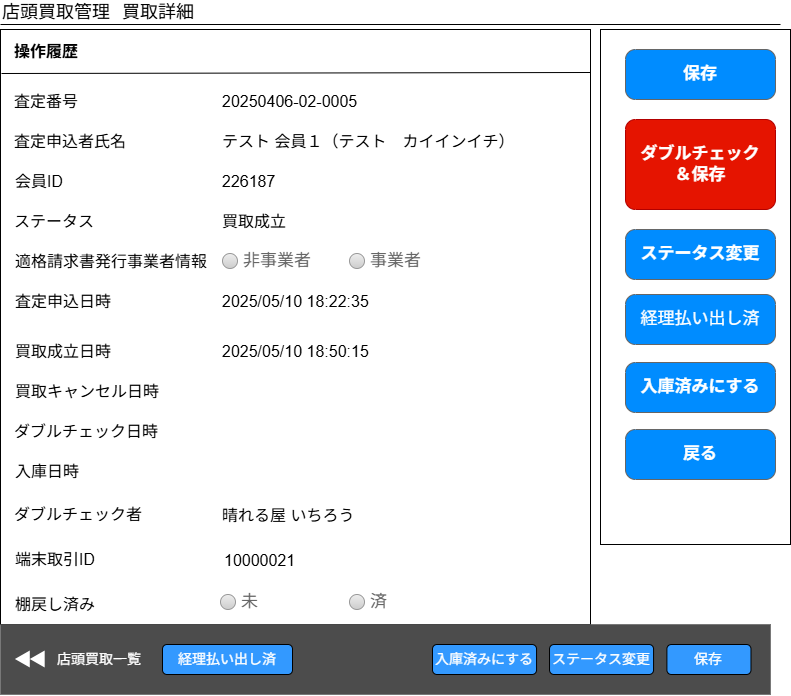

The diagram above was exported from draw.io. Its source (the exported page's mxGraphModel, read from the mxfile embedded in the PNG):
<mxGraphModel dx="1426" dy="743" grid="1" gridSize="10" guides="1" tooltips="1" connect="1" arrows="1" fold="1" page="1" pageScale="1" pageWidth="826" pageHeight="1169" background="none" math="0" shadow="0">
  <root>
    <mxCell id="0" />
    <mxCell id="1" parent="0" />
    <mxCell id="te2LCIWQLsRLN0nKIsHO-21" value="" style="rounded=0;whiteSpace=wrap;html=1;" parent="1" vertex="1">
      <mxGeometry x="618" y="45" width="190" height="515" as="geometry" />
    </mxCell>
    <mxCell id="te2LCIWQLsRLN0nKIsHO-20" value="" style="rounded=0;whiteSpace=wrap;html=1;" parent="1" vertex="1">
      <mxGeometry x="18" y="45" width="590" height="595" as="geometry" />
    </mxCell>
    <mxCell id="4" value="" style="line;strokeWidth=1" parent="1" vertex="1">
      <mxGeometry x="18" y="35" width="780" height="10" as="geometry" />
    </mxCell>
    <mxCell id="5" value="店頭買取管理" style="text;spacingTop=-5;fontSize=18;" parent="1" vertex="1">
      <mxGeometry x="18" y="15.000000000000085" width="30" height="20" as="geometry" />
    </mxCell>
    <mxCell id="o_-q-23cP6gNtdc6DDv3-65" value="買取詳細" style="text;spacingTop=-5;fontSize=18;" parent="1" vertex="1">
      <mxGeometry x="138" y="15.000000000000085" width="30" height="20" as="geometry" />
    </mxCell>
    <mxCell id="S6E_H-37tKdN1IB851SC-20" value="&lt;span style=&quot;font-size: 16px;&quot;&gt;操作履歴&lt;/span&gt;" style="text;strokeColor=none;fillColor=none;html=1;fontSize=24;fontStyle=1;verticalAlign=middle;align=left;" parent="1" vertex="1">
      <mxGeometry x="29.75" y="45" width="234" height="40" as="geometry" />
    </mxCell>
    <mxCell id="S6E_H-37tKdN1IB851SC-21" value="" style="endArrow=none;html=1;rounded=0;exitX=0;exitY=1;exitDx=0;exitDy=0;" parent="1" edge="1">
      <mxGeometry width="50" height="50" relative="1" as="geometry">
        <mxPoint x="19" y="89" as="sourcePoint" />
        <mxPoint x="608" y="88" as="targetPoint" />
      </mxGeometry>
    </mxCell>
    <mxCell id="S6E_H-37tKdN1IB851SC-30" value="&lt;span style=&quot;font-size: 16px; font-weight: 400;&quot;&gt;テスト 会員１（テスト　カイインイチ）&lt;/span&gt;" style="text;strokeColor=none;fillColor=none;html=1;fontSize=24;fontStyle=1;verticalAlign=middle;align=left;" parent="1" vertex="1">
      <mxGeometry x="238" y="135" width="299.75" height="40" as="geometry" />
    </mxCell>
    <mxCell id="S6E_H-37tKdN1IB851SC-32" value="&lt;span style=&quot;font-size: 16px; font-weight: 400;&quot;&gt;ステータス&lt;/span&gt;" style="text;strokeColor=none;fillColor=none;html=1;fontSize=24;fontStyle=1;verticalAlign=middle;align=left;" parent="1" vertex="1">
      <mxGeometry x="29.75" y="215" width="100" height="40" as="geometry" />
    </mxCell>
    <mxCell id="S6E_H-37tKdN1IB851SC-37" value="&lt;span style=&quot;font-size: 16px; font-weight: 400;&quot;&gt;査定番号&lt;/span&gt;" style="text;strokeColor=none;fillColor=none;html=1;fontSize=24;fontStyle=1;verticalAlign=middle;align=left;" parent="1" vertex="1">
      <mxGeometry x="29.75" y="95" width="80" height="40" as="geometry" />
    </mxCell>
    <mxCell id="S6E_H-37tKdN1IB851SC-38" value="&lt;span style=&quot;font-size: 16px; font-weight: 400;&quot;&gt;会員ID&lt;/span&gt;" style="text;strokeColor=none;fillColor=none;html=1;fontSize=24;fontStyle=1;verticalAlign=middle;align=left;" parent="1" vertex="1">
      <mxGeometry x="30.5" y="175" width="83.25" height="40" as="geometry" />
    </mxCell>
    <mxCell id="S6E_H-37tKdN1IB851SC-39" value="&lt;font style=&quot;font-size: 16px; font-weight: normal;&quot;&gt;226187&lt;/font&gt;" style="text;strokeColor=none;fillColor=none;html=1;fontSize=24;fontStyle=1;verticalAlign=middle;align=left;" parent="1" vertex="1">
      <mxGeometry x="238" y="175" width="100" height="40" as="geometry" />
    </mxCell>
    <mxCell id="S6E_H-37tKdN1IB851SC-62" value="&lt;span style=&quot;font-size: 16px; font-weight: 400;&quot;&gt;買取成立&lt;/span&gt;" style="text;strokeColor=none;fillColor=none;html=1;fontSize=24;fontStyle=1;verticalAlign=middle;align=left;" parent="1" vertex="1">
      <mxGeometry x="238" y="215" width="90" height="40" as="geometry" />
    </mxCell>
    <mxCell id="HbQfNskbsJhH3PT1xGZ--21" value="&lt;span style=&quot;font-size: 16px; font-weight: 400;&quot;&gt;査定申込者氏名&lt;/span&gt;" style="text;strokeColor=none;fillColor=none;html=1;fontSize=24;fontStyle=1;verticalAlign=middle;align=left;" parent="1" vertex="1">
      <mxGeometry x="29.75" y="135" width="118.25" height="40" as="geometry" />
    </mxCell>
    <mxCell id="HbQfNskbsJhH3PT1xGZ--22" value="&lt;font style=&quot;font-size: 16px; font-weight: normal;&quot;&gt;20250406-02-0005&lt;/font&gt;" style="text;strokeColor=none;fillColor=none;html=1;fontSize=24;fontStyle=1;verticalAlign=middle;align=left;" parent="1" vertex="1">
      <mxGeometry x="238" y="95" width="169.75" height="40" as="geometry" />
    </mxCell>
    <mxCell id="HbQfNskbsJhH3PT1xGZ--24" value="&lt;span style=&quot;font-size: 16px; font-weight: 400;&quot;&gt;適格請求書発行事業者情報&lt;/span&gt;" style="text;strokeColor=none;fillColor=none;html=1;fontSize=24;fontStyle=1;verticalAlign=middle;align=left;" parent="1" vertex="1">
      <mxGeometry x="30.5" y="255" width="100" height="40" as="geometry" />
    </mxCell>
    <mxCell id="HbQfNskbsJhH3PT1xGZ--25" value="非事業者" style="shape=ellipse;fillColor=#eeeeee;strokeColor=#999999;gradientColor=#cccccc;html=1;align=left;spacingLeft=4;fontSize=17;fontColor=#666666;labelPosition=right;shadow=0;" parent="1" vertex="1">
      <mxGeometry x="240" y="269" width="15" height="15" as="geometry" />
    </mxCell>
    <mxCell id="HbQfNskbsJhH3PT1xGZ--27" value="事業者" style="shape=ellipse;fillColor=#eeeeee;strokeColor=#999999;gradientColor=#cccccc;html=1;align=left;spacingLeft=4;fontSize=17;fontColor=#666666;labelPosition=right;shadow=0;" parent="1" vertex="1">
      <mxGeometry x="367" y="269" width="15" height="15" as="geometry" />
    </mxCell>
    <mxCell id="HbQfNskbsJhH3PT1xGZ--28" value="&lt;span style=&quot;font-size: 16px; font-weight: 400;&quot;&gt;査定申込日時&lt;/span&gt;" style="text;strokeColor=none;fillColor=none;html=1;fontSize=24;fontStyle=1;verticalAlign=middle;align=left;" parent="1" vertex="1">
      <mxGeometry x="30.5" y="295" width="100" height="40" as="geometry" />
    </mxCell>
    <mxCell id="HbQfNskbsJhH3PT1xGZ--29" value="&lt;span style=&quot;font-size: 16px; font-weight: 400;&quot;&gt;2025/05/10 18:22:35&lt;/span&gt;" style="text;strokeColor=none;fillColor=none;html=1;fontSize=24;fontStyle=1;verticalAlign=middle;align=left;" parent="1" vertex="1">
      <mxGeometry x="238" y="295" width="90" height="40" as="geometry" />
    </mxCell>
    <mxCell id="HbQfNskbsJhH3PT1xGZ--30" value="&lt;span style=&quot;font-size: 16px; font-weight: 400;&quot;&gt;買取成立日時&lt;/span&gt;" style="text;strokeColor=none;fillColor=none;html=1;fontSize=24;fontStyle=1;verticalAlign=middle;align=left;" parent="1" vertex="1">
      <mxGeometry x="30.5" y="345" width="100" height="40" as="geometry" />
    </mxCell>
    <mxCell id="HbQfNskbsJhH3PT1xGZ--31" value="&lt;span style=&quot;font-size: 16px; font-weight: 400;&quot;&gt;2025/05/10 18:50:15&lt;/span&gt;" style="text;strokeColor=none;fillColor=none;html=1;fontSize=24;fontStyle=1;verticalAlign=middle;align=left;" parent="1" vertex="1">
      <mxGeometry x="238" y="345" width="90" height="40" as="geometry" />
    </mxCell>
    <mxCell id="HbQfNskbsJhH3PT1xGZ--32" value="&lt;span style=&quot;font-size: 16px; font-weight: 400;&quot;&gt;買取キャンセル日時&lt;/span&gt;" style="text;strokeColor=none;fillColor=none;html=1;fontSize=24;fontStyle=1;verticalAlign=middle;align=left;" parent="1" vertex="1">
      <mxGeometry x="30.5" y="385" width="100" height="40" as="geometry" />
    </mxCell>
    <mxCell id="HbQfNskbsJhH3PT1xGZ--33" value="&lt;span style=&quot;font-size: 16px; font-weight: 400;&quot;&gt;ダブルチェック日時&lt;/span&gt;" style="text;strokeColor=none;fillColor=none;html=1;fontSize=24;fontStyle=1;verticalAlign=middle;align=left;" parent="1" vertex="1">
      <mxGeometry x="29.75" y="425" width="100" height="40" as="geometry" />
    </mxCell>
    <mxCell id="HbQfNskbsJhH3PT1xGZ--34" value="&lt;span style=&quot;font-size: 16px; font-weight: 400;&quot;&gt;入庫日時&lt;/span&gt;" style="text;strokeColor=none;fillColor=none;html=1;fontSize=24;fontStyle=1;verticalAlign=middle;align=left;" parent="1" vertex="1">
      <mxGeometry x="30.5" y="465" width="100" height="40" as="geometry" />
    </mxCell>
    <mxCell id="nWLO7FhJZ30jxYG5FEGG-21" value="保存" style="strokeWidth=1;shadow=0;dashed=0;align=center;html=1;shape=mxgraph.mockup.buttons.button;strokeColor=#666666;fontColor=#ffffff;mainText=;buttonStyle=round;fontSize=17;fontStyle=1;fillColor=#008cff;whiteSpace=wrap;" parent="1" vertex="1">
      <mxGeometry x="643" y="65" width="150" height="50" as="geometry" />
    </mxCell>
    <mxCell id="nWLO7FhJZ30jxYG5FEGG-22" value="ダブルチェック&lt;div&gt;＆保存&lt;/div&gt;" style="strokeWidth=1;shadow=0;dashed=0;align=center;html=1;shape=mxgraph.mockup.buttons.button;strokeColor=#B20000;fontColor=#ffffff;mainText=;buttonStyle=round;fontSize=17;fontStyle=1;fillColor=#e51400;whiteSpace=wrap;" parent="1" vertex="1">
      <mxGeometry x="643" y="135" width="150" height="90" as="geometry" />
    </mxCell>
    <mxCell id="nWLO7FhJZ30jxYG5FEGG-23" value="ステータス変更" style="strokeWidth=1;shadow=0;dashed=0;align=center;html=1;shape=mxgraph.mockup.buttons.button;strokeColor=#666666;fontColor=#ffffff;mainText=;buttonStyle=round;fontSize=17;fontStyle=1;fillColor=#008cff;whiteSpace=wrap;" parent="1" vertex="1">
      <mxGeometry x="643" y="245" width="150" height="50" as="geometry" />
    </mxCell>
    <mxCell id="nWLO7FhJZ30jxYG5FEGG-24" value="&lt;span style=&quot;font-weight: 400;&quot;&gt;経理払い出し済&lt;/span&gt;" style="strokeWidth=1;shadow=0;dashed=0;align=center;html=1;shape=mxgraph.mockup.buttons.button;strokeColor=#666666;fontColor=#ffffff;mainText=;buttonStyle=round;fontSize=17;fontStyle=1;fillColor=#008cff;whiteSpace=wrap;" parent="1" vertex="1">
      <mxGeometry x="643" y="310" width="150" height="50" as="geometry" />
    </mxCell>
    <mxCell id="AJ3tCA-Larw70uAGpxIH-6" value="入庫済みにする" style="strokeWidth=1;shadow=0;dashed=0;align=center;html=1;shape=mxgraph.mockup.buttons.button;strokeColor=#666666;fontColor=#ffffff;mainText=;buttonStyle=round;fontSize=17;fontStyle=1;fillColor=#008cff;whiteSpace=wrap;" parent="1" vertex="1">
      <mxGeometry x="643" y="378" width="150" height="50" as="geometry" />
    </mxCell>
    <mxCell id="AJ3tCA-Larw70uAGpxIH-7" value="戻る" style="strokeWidth=1;shadow=0;dashed=0;align=center;html=1;shape=mxgraph.mockup.buttons.button;strokeColor=#666666;fontColor=#ffffff;mainText=;buttonStyle=round;fontSize=17;fontStyle=1;fillColor=#008cff;whiteSpace=wrap;" parent="1" vertex="1">
      <mxGeometry x="643" y="445" width="150" height="50" as="geometry" />
    </mxCell>
    <mxCell id="a0F5e12ldjd6rR6s8Kvf-5" value="&lt;span style=&quot;font-size: 16px; font-weight: 400;&quot;&gt;ダブルチェック者&lt;/span&gt;" style="text;strokeColor=none;fillColor=none;html=1;fontSize=24;fontStyle=1;verticalAlign=middle;align=left;" parent="1" vertex="1">
      <mxGeometry x="29.75" y="505" width="150.25" height="45" as="geometry" />
    </mxCell>
    <mxCell id="a0F5e12ldjd6rR6s8Kvf-6" value="&lt;span style=&quot;font-size: 16px; font-weight: 400;&quot;&gt;晴れる屋 いちろう&lt;/span&gt;" style="text;strokeColor=none;fillColor=none;html=1;fontSize=24;fontStyle=1;verticalAlign=middle;align=left;" parent="1" vertex="1">
      <mxGeometry x="238" y="507.5" width="142" height="42.5" as="geometry" />
    </mxCell>
    <mxCell id="a0F5e12ldjd6rR6s8Kvf-7" value="&lt;span style=&quot;font-size: 16px; font-weight: 400;&quot;&gt;端末取引ID&lt;/span&gt;" style="text;strokeColor=none;fillColor=none;html=1;fontSize=24;fontStyle=1;verticalAlign=middle;align=left;" parent="1" vertex="1">
      <mxGeometry x="30.5" y="550" width="150.25" height="45" as="geometry" />
    </mxCell>
    <mxCell id="a0F5e12ldjd6rR6s8Kvf-8" value="&lt;span style=&quot;font-size: 16px; font-weight: 400;&quot;&gt;10000021&lt;/span&gt;" style="text;strokeColor=none;fillColor=none;html=1;fontSize=24;fontStyle=1;verticalAlign=middle;align=left;" parent="1" vertex="1">
      <mxGeometry x="240" y="552.5" width="142" height="42.5" as="geometry" />
    </mxCell>
    <mxCell id="a0F5e12ldjd6rR6s8Kvf-9" value="&lt;span style=&quot;font-size: 16px; font-weight: 400;&quot;&gt;棚戻し済み&lt;/span&gt;" style="text;strokeColor=none;fillColor=none;html=1;fontSize=24;fontStyle=1;verticalAlign=middle;align=left;" parent="1" vertex="1">
      <mxGeometry x="30.5" y="595" width="150.25" height="45" as="geometry" />
    </mxCell>
    <mxCell id="a0F5e12ldjd6rR6s8Kvf-11" value="未" style="shape=ellipse;fillColor=#eeeeee;strokeColor=#999999;gradientColor=#cccccc;html=1;align=left;spacingLeft=4;fontSize=17;fontColor=#666666;labelPosition=right;shadow=0;" parent="1" vertex="1">
      <mxGeometry x="238" y="610" width="15" height="15" as="geometry" />
    </mxCell>
    <mxCell id="a0F5e12ldjd6rR6s8Kvf-13" value="済" style="shape=ellipse;fillColor=#eeeeee;strokeColor=#999999;gradientColor=#cccccc;html=1;align=left;spacingLeft=4;fontSize=17;fontColor=#666666;labelPosition=right;shadow=0;" parent="1" vertex="1">
      <mxGeometry x="367" y="610" width="15" height="15" as="geometry" />
    </mxCell>
    <mxCell id="a0F5e12ldjd6rR6s8Kvf-14" value="" style="group" parent="1" connectable="0" vertex="1">
      <mxGeometry x="18" y="640" width="770" height="70" as="geometry" />
    </mxCell>
    <mxCell id="a0F5e12ldjd6rR6s8Kvf-15" value="" style="rounded=0;whiteSpace=wrap;html=1;strokeColor=#666666;fillColor=#000000;opacity=70;container=0;" parent="a0F5e12ldjd6rR6s8Kvf-14" vertex="1">
      <mxGeometry width="770" height="70" as="geometry" />
    </mxCell>
    <mxCell id="a0F5e12ldjd6rR6s8Kvf-16" value="&lt;span style=&quot;font-size: 14px;&quot;&gt;保存&lt;/span&gt;" style="rounded=1;whiteSpace=wrap;html=1;fillColor=#3399FF;fontColor=#FFFFFF;container=0;" parent="a0F5e12ldjd6rR6s8Kvf-14" vertex="1">
      <mxGeometry x="666.4024917136334" y="20" width="84.0935295407354" height="30" as="geometry" />
    </mxCell>
    <mxCell id="a0F5e12ldjd6rR6s8Kvf-17" value="" style="html=1;verticalLabelPosition=bottom;align=center;labelBackgroundColor=#ffffff;verticalAlign=top;strokeWidth=2;strokeColor=none;shadow=0;dashed=0;shape=mxgraph.ios7.icons.backward;container=0;" parent="a0F5e12ldjd6rR6s8Kvf-14" vertex="1">
      <mxGeometry x="14.896114113262053" y="26.59999999999991" width="29.792228226524106" height="16.8" as="geometry" />
    </mxCell>
    <mxCell id="a0F5e12ldjd6rR6s8Kvf-18" value="店頭買取一覧" style="text;spacingTop=-5;fontSize=14;fontStyle=0;fontColor=#FFFFFF;container=0;" parent="a0F5e12ldjd6rR6s8Kvf-14" vertex="1">
      <mxGeometry x="55.1156222190696" y="24.5" width="203.58022621458142" height="21" as="geometry" />
    </mxCell>
    <mxCell id="a0F5e12ldjd6rR6s8Kvf-19" value="&lt;span style=&quot;font-size: 14px;&quot;&gt;ステータス変更&lt;/span&gt;" style="rounded=1;whiteSpace=wrap;html=1;fillColor=#3399FF;fontColor=#FFFFFF;container=0;" parent="a0F5e12ldjd6rR6s8Kvf-14" vertex="1">
      <mxGeometry x="549.0231665737583" y="20" width="104.05486342481558" height="30" as="geometry" />
    </mxCell>
    <mxCell id="a0F5e12ldjd6rR6s8Kvf-20" value="&lt;span style=&quot;font-size: 14px;&quot;&gt;経理払い出し済&lt;/span&gt;" style="rounded=1;whiteSpace=wrap;html=1;fillColor=#3399FF;fontColor=#FFFFFF;container=0;" parent="a0F5e12ldjd6rR6s8Kvf-14" vertex="1">
      <mxGeometry x="162" y="20" width="130" height="30" as="geometry" />
    </mxCell>
    <mxCell id="a0F5e12ldjd6rR6s8Kvf-22" value="&lt;span style=&quot;font-size: 14px;&quot;&gt;入庫済みにする&lt;/span&gt;" style="rounded=1;whiteSpace=wrap;html=1;fillColor=#3399FF;fontColor=#FFFFFF;container=0;" parent="a0F5e12ldjd6rR6s8Kvf-14" vertex="1">
      <mxGeometry x="432" y="20" width="104.05486342481558" height="30" as="geometry" />
    </mxCell>
  </root>
</mxGraphModel>